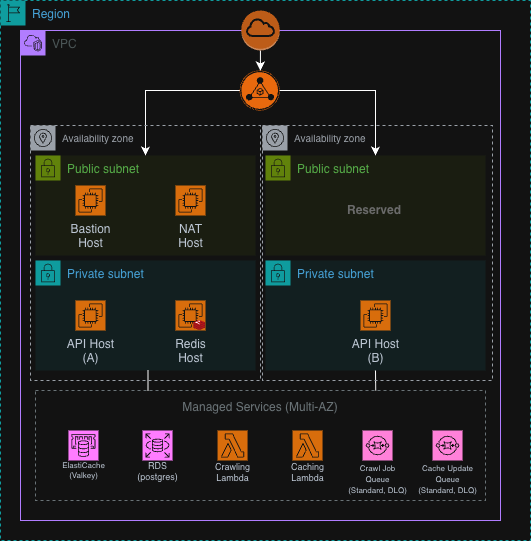

The diagram above was exported from draw.io. Its source (the exported page's mxGraphModel, read from the mxfile embedded in the PNG):
<mxGraphModel dx="1005" dy="629" grid="1" gridSize="10" guides="1" tooltips="1" connect="1" arrows="1" fold="1" page="1" pageScale="1" pageWidth="827" pageHeight="1169" math="0" shadow="0">
  <root>
    <mxCell id="0" />
    <mxCell id="1" parent="0" />
    <mxCell id="W-0TkOyxSvq71FJ0rJsW-31" parent="1" style="points=[[0,0],[0.25,0],[0.5,0],[0.75,0],[1,0],[1,0.25],[1,0.5],[1,0.75],[1,1],[0.75,1],[0.5,1],[0.25,1],[0,1],[0,0.75],[0,0.5],[0,0.25]];outlineConnect=0;gradientColor=none;html=1;whiteSpace=wrap;fontSize=12;fontStyle=0;container=1;pointerEvents=0;collapsible=0;recursiveResize=0;shape=mxgraph.aws4.group;grIcon=mxgraph.aws4.group_region;strokeColor=#00A4A6;fillColor=none;verticalAlign=top;align=left;spacingLeft=30;fontColor=#147EBA;dashed=1;" value="Region" vertex="1">
      <mxGeometry height="540" width="530" x="100" y="70" as="geometry" />
    </mxCell>
    <mxCell id="IV4RANl_OSnrKOKEShie-1" parent="1" style="points=[[0,0],[0.25,0],[0.5,0],[0.75,0],[1,0],[1,0.25],[1,0.5],[1,0.75],[1,1],[0.75,1],[0.5,1],[0.25,1],[0,1],[0,0.75],[0,0.5],[0,0.25]];outlineConnect=0;gradientColor=none;html=1;whiteSpace=wrap;fontSize=12;fontStyle=0;container=1;pointerEvents=0;collapsible=0;recursiveResize=0;shape=mxgraph.aws4.group;grIcon=mxgraph.aws4.group_vpc2;strokeColor=#8C4FFF;fillColor=none;verticalAlign=top;align=left;spacingLeft=30;fontColor=#AAB7B8;dashed=0;" value="VPC" vertex="1">
      <mxGeometry height="490" width="480" x="120" y="100" as="geometry" />
    </mxCell>
    <mxCell id="IV4RANl_OSnrKOKEShie-5" parent="IV4RANl_OSnrKOKEShie-1" style="points=[[0,0],[0.25,0],[0.5,0],[0.75,0],[1,0],[1,0.25],[1,0.5],[1,0.75],[1,1],[0.75,1],[0.5,1],[0.25,1],[0,1],[0,0.75],[0,0.5],[0,0.25]];outlineConnect=0;gradientColor=none;html=1;whiteSpace=wrap;fontSize=12;fontStyle=0;container=1;pointerEvents=0;collapsible=0;recursiveResize=0;shape=mxgraph.aws4.group;grIcon=mxgraph.aws4.group_security_group;grStroke=0;strokeColor=#00A4A6;fillColor=#E6F6F7;verticalAlign=top;align=left;spacingLeft=30;fontColor=#147EBA;dashed=0;" value="Private subnet" vertex="1">
      <mxGeometry height="110" width="220" x="245" y="230" as="geometry" />
    </mxCell>
    <mxCell id="W-0TkOyxSvq71FJ0rJsW-4" parent="IV4RANl_OSnrKOKEShie-5" style="sketch=0;points=[[0,0,0],[0.25,0,0],[0.5,0,0],[0.75,0,0],[1,0,0],[0,1,0],[0.25,1,0],[0.5,1,0],[0.75,1,0],[1,1,0],[0,0.25,0],[0,0.5,0],[0,0.75,0],[1,0.25,0],[1,0.5,0],[1,0.75,0]];outlineConnect=0;fontColor=#232F3E;fillColor=#ED7100;strokeColor=#ffffff;dashed=0;verticalLabelPosition=bottom;verticalAlign=top;align=center;html=1;fontSize=12;fontStyle=0;aspect=fixed;shape=mxgraph.aws4.resourceIcon;resIcon=mxgraph.aws4.ec2;" value="&lt;span style=&quot;background-color: transparent; color: light-dark(rgb(35, 47, 62), rgb(189, 199, 212));&quot;&gt;API&amp;nbsp;&lt;/span&gt;&lt;span style=&quot;background-color: transparent; color: light-dark(rgb(35, 47, 62), rgb(189, 199, 212));&quot;&gt;Host&lt;/span&gt;&lt;div&gt;&lt;span style=&quot;background-color: transparent; color: light-dark(rgb(35, 47, 62), rgb(189, 199, 212));&quot;&gt;(B&lt;/span&gt;&lt;span style=&quot;background-color: transparent; color: light-dark(rgb(35, 47, 62), rgb(189, 199, 212));&quot;&gt;)&lt;/span&gt;&lt;/div&gt;" vertex="1">
      <mxGeometry height="30" width="30" x="95" y="40" as="geometry" />
    </mxCell>
    <mxCell id="IV4RANl_OSnrKOKEShie-6" parent="IV4RANl_OSnrKOKEShie-1" style="points=[[0,0],[0.25,0],[0.5,0],[0.75,0],[1,0],[1,0.25],[1,0.5],[1,0.75],[1,1],[0.75,1],[0.5,1],[0.25,1],[0,1],[0,0.75],[0,0.5],[0,0.25]];outlineConnect=0;gradientColor=none;html=1;whiteSpace=wrap;fontSize=12;fontStyle=0;container=1;pointerEvents=0;collapsible=0;recursiveResize=0;shape=mxgraph.aws4.group;grIcon=mxgraph.aws4.group_security_group;grStroke=0;strokeColor=#7AA116;fillColor=#F2F6E8;verticalAlign=top;align=left;spacingLeft=30;fontColor=#248814;dashed=0;" value="Public subnet" vertex="1">
      <mxGeometry height="100" width="220" x="15" y="125" as="geometry" />
    </mxCell>
    <mxCell id="IV4RANl_OSnrKOKEShie-3" parent="IV4RANl_OSnrKOKEShie-6" style="sketch=0;points=[[0,0,0],[0.25,0,0],[0.5,0,0],[0.75,0,0],[1,0,0],[0,1,0],[0.25,1,0],[0.5,1,0],[0.75,1,0],[1,1,0],[0,0.25,0],[0,0.5,0],[0,0.75,0],[1,0.25,0],[1,0.5,0],[1,0.75,0]];outlineConnect=0;fontColor=#232F3E;fillColor=#ED7100;strokeColor=#ffffff;dashed=0;verticalLabelPosition=bottom;verticalAlign=top;align=center;html=1;fontSize=12;fontStyle=0;aspect=fixed;shape=mxgraph.aws4.resourceIcon;resIcon=mxgraph.aws4.ec2;" value="Bastion&lt;div&gt;Host&lt;/div&gt;" vertex="1">
      <mxGeometry height="30" width="30" x="40" y="30" as="geometry" />
    </mxCell>
    <mxCell id="W-0TkOyxSvq71FJ0rJsW-10" parent="IV4RANl_OSnrKOKEShie-6" style="sketch=0;points=[[0,0,0],[0.25,0,0],[0.5,0,0],[0.75,0,0],[1,0,0],[0,1,0],[0.25,1,0],[0.5,1,0],[0.75,1,0],[1,1,0],[0,0.25,0],[0,0.5,0],[0,0.75,0],[1,0.25,0],[1,0.5,0],[1,0.75,0]];outlineConnect=0;fontColor=#232F3E;fillColor=#ED7100;strokeColor=#ffffff;dashed=0;verticalLabelPosition=bottom;verticalAlign=top;align=center;html=1;fontSize=12;fontStyle=0;aspect=fixed;shape=mxgraph.aws4.resourceIcon;resIcon=mxgraph.aws4.ec2;" value="NAT&lt;br&gt;Host" vertex="1">
      <mxGeometry height="30" width="30" x="140" y="30" as="geometry" />
    </mxCell>
    <mxCell id="IV4RANl_OSnrKOKEShie-17" edge="1" parent="IV4RANl_OSnrKOKEShie-1" source="IV4RANl_OSnrKOKEShie-16" style="edgeStyle=orthogonalEdgeStyle;rounded=0;orthogonalLoop=1;jettySize=auto;html=1;startArrow=none;startFill=0;" target="IV4RANl_OSnrKOKEShie-14" value="">
      <mxGeometry relative="1" as="geometry" />
    </mxCell>
    <mxCell id="IV4RANl_OSnrKOKEShie-16" parent="IV4RANl_OSnrKOKEShie-1" style="outlineConnect=0;dashed=0;verticalLabelPosition=bottom;verticalAlign=top;align=center;html=1;shape=mxgraph.aws3.internet_gateway;fillColor=#F58536;gradientColor=none;" value="" vertex="1">
      <mxGeometry height="40" width="38.33" x="220.83999999999997" y="-20" as="geometry" />
    </mxCell>
    <mxCell id="W-0TkOyxSvq71FJ0rJsW-1" parent="IV4RANl_OSnrKOKEShie-1" style="points=[[0,0],[0.25,0],[0.5,0],[0.75,0],[1,0],[1,0.25],[1,0.5],[1,0.75],[1,1],[0.75,1],[0.5,1],[0.25,1],[0,1],[0,0.75],[0,0.5],[0,0.25]];outlineConnect=0;gradientColor=none;html=1;whiteSpace=wrap;fontSize=12;fontStyle=0;container=1;pointerEvents=0;collapsible=0;recursiveResize=0;shape=mxgraph.aws4.group;grIcon=mxgraph.aws4.group_security_group;grStroke=0;strokeColor=#00A4A6;fillColor=#E6F6F7;verticalAlign=top;align=left;spacingLeft=30;fontColor=#147EBA;dashed=0;" value="Private subnet" vertex="1">
      <mxGeometry height="110" width="220" x="15" y="230" as="geometry" />
    </mxCell>
    <mxCell id="IV4RANl_OSnrKOKEShie-12" parent="W-0TkOyxSvq71FJ0rJsW-1" style="sketch=0;points=[[0,0,0],[0.25,0,0],[0.5,0,0],[0.75,0,0],[1,0,0],[0,1,0],[0.25,1,0],[0.5,1,0],[0.75,1,0],[1,1,0],[0,0.25,0],[0,0.5,0],[0,0.75,0],[1,0.25,0],[1,0.5,0],[1,0.75,0]];outlineConnect=0;fontColor=#232F3E;fillColor=#ED7100;strokeColor=#ffffff;dashed=0;verticalLabelPosition=bottom;verticalAlign=top;align=center;html=1;fontSize=12;fontStyle=0;aspect=fixed;shape=mxgraph.aws4.resourceIcon;resIcon=mxgraph.aws4.ec2;" value="&lt;span style=&quot;background-color: transparent; color: light-dark(rgb(35, 47, 62), rgb(189, 199, 212));&quot;&gt;API&amp;nbsp;&lt;/span&gt;&lt;span style=&quot;background-color: transparent; color: light-dark(rgb(35, 47, 62), rgb(189, 199, 212));&quot;&gt;Host&lt;/span&gt;&lt;div&gt;&lt;span style=&quot;background-color: transparent; color: light-dark(rgb(35, 47, 62), rgb(189, 199, 212));&quot;&gt;(A)&lt;/span&gt;&lt;/div&gt;" vertex="1">
      <mxGeometry height="30" width="30" x="40" y="40" as="geometry" />
    </mxCell>
    <mxCell id="W-0TkOyxSvq71FJ0rJsW-9" connectable="0" parent="W-0TkOyxSvq71FJ0rJsW-1" style="group" value="" vertex="1">
      <mxGeometry height="30" width="30" x="140" y="40" as="geometry" />
    </mxCell>
    <mxCell id="W-0TkOyxSvq71FJ0rJsW-5" parent="W-0TkOyxSvq71FJ0rJsW-9" style="sketch=0;points=[[0,0,0],[0.25,0,0],[0.5,0,0],[0.75,0,0],[1,0,0],[0,1,0],[0.25,1,0],[0.5,1,0],[0.75,1,0],[1,1,0],[0,0.25,0],[0,0.5,0],[0,0.75,0],[1,0.25,0],[1,0.5,0],[1,0.75,0]];outlineConnect=0;fontColor=#232F3E;fillColor=#ED7100;strokeColor=#ffffff;dashed=0;verticalLabelPosition=bottom;verticalAlign=top;align=center;html=1;fontSize=12;fontStyle=0;aspect=fixed;shape=mxgraph.aws4.resourceIcon;resIcon=mxgraph.aws4.ec2;" value="Redis&lt;br&gt;Host" vertex="1">
      <mxGeometry height="30" width="30" as="geometry" />
    </mxCell>
    <mxCell id="W-0TkOyxSvq71FJ0rJsW-8" parent="W-0TkOyxSvq71FJ0rJsW-9" style="image;sketch=0;aspect=fixed;html=1;points=[];align=center;fontSize=12;image=img/lib/mscae/Cache_Redis_Product.svg;" value="" vertex="1">
      <mxGeometry height="10" width="11.9" x="18.099999999999994" y="20" as="geometry" />
    </mxCell>
    <mxCell id="W-0TkOyxSvq71FJ0rJsW-2" parent="IV4RANl_OSnrKOKEShie-1" style="points=[[0,0],[0.25,0],[0.5,0],[0.75,0],[1,0],[1,0.25],[1,0.5],[1,0.75],[1,1],[0.75,1],[0.5,1],[0.25,1],[0,1],[0,0.75],[0,0.5],[0,0.25]];outlineConnect=0;gradientColor=none;html=1;whiteSpace=wrap;fontSize=12;fontStyle=0;container=1;pointerEvents=0;collapsible=0;recursiveResize=0;shape=mxgraph.aws4.group;grIcon=mxgraph.aws4.group_security_group;grStroke=0;strokeColor=#7AA116;fillColor=#F2F6E8;verticalAlign=top;align=left;spacingLeft=30;fontColor=#248814;dashed=0;" value="Public subnet" vertex="1">
      <mxGeometry height="100" width="220" x="245" y="125" as="geometry" />
    </mxCell>
    <mxCell id="W-0TkOyxSvq71FJ0rJsW-27" edge="1" parent="IV4RANl_OSnrKOKEShie-1" source="IV4RANl_OSnrKOKEShie-14" style="edgeStyle=orthogonalEdgeStyle;rounded=0;orthogonalLoop=1;jettySize=auto;html=1;startArrow=none;startFill=0;" target="W-0TkOyxSvq71FJ0rJsW-2">
      <mxGeometry relative="1" as="geometry">
        <Array as="points">
          <mxPoint x="355" y="60" />
        </Array>
      </mxGeometry>
    </mxCell>
    <mxCell id="W-0TkOyxSvq71FJ0rJsW-28" edge="1" parent="IV4RANl_OSnrKOKEShie-1" source="IV4RANl_OSnrKOKEShie-14" style="edgeStyle=orthogonalEdgeStyle;rounded=0;orthogonalLoop=1;jettySize=auto;html=1;startArrow=none;startFill=0;" target="IV4RANl_OSnrKOKEShie-6">
      <mxGeometry relative="1" as="geometry">
        <Array as="points">
          <mxPoint x="125" y="60" />
        </Array>
      </mxGeometry>
    </mxCell>
    <mxCell id="IV4RANl_OSnrKOKEShie-14" parent="IV4RANl_OSnrKOKEShie-1" style="points=[];aspect=fixed;html=1;align=center;shadow=0;dashed=0;fillColor=#FF6A00;strokeColor=none;shape=mxgraph.alibaba_cloud.alb_application_load_balancer_02;" value="" vertex="1">
      <mxGeometry height="40" width="40" x="219.17000000000002" y="40" as="geometry" />
    </mxCell>
    <mxCell id="W-0TkOyxSvq71FJ0rJsW-14" connectable="0" parent="IV4RANl_OSnrKOKEShie-1" style="group;fillColor=default;fontSize=9;" value="" vertex="1">
      <mxGeometry height="110" width="450" x="15" y="360" as="geometry" />
    </mxCell>
    <mxCell id="W-0TkOyxSvq71FJ0rJsW-11" parent="W-0TkOyxSvq71FJ0rJsW-14" style="outlineConnect=0;gradientColor=none;html=1;whiteSpace=wrap;fontSize=12;fontStyle=0;strokeColor=#879196;fillColor=none;verticalAlign=top;align=center;fontColor=#879196;dashed=1;spacingTop=3;" value="Managed Services (Multi-AZ)" vertex="1">
      <mxGeometry height="110" width="450" as="geometry" />
    </mxCell>
    <mxCell id="pfqJ7EhGDxNpv93vICoE-3" parent="W-0TkOyxSvq71FJ0rJsW-14" style="sketch=0;points=[[0,0,0],[0.25,0,0],[0.5,0,0],[0.75,0,0],[1,0,0],[0,1,0],[0.25,1,0],[0.5,1,0],[0.75,1,0],[1,1,0],[0,0.25,0],[0,0.5,0],[0,0.75,0],[1,0.25,0],[1,0.5,0],[1,0.75,0]];outlineConnect=0;fontColor=#232F3E;fillColor=#C925D1;strokeColor=#ffffff;dashed=0;verticalLabelPosition=bottom;verticalAlign=top;align=center;html=1;fontSize=8;fontStyle=0;aspect=fixed;shape=mxgraph.aws4.resourceIcon;resIcon=mxgraph.aws4.elasticache;spacing=-4;" value="ElastiCache&lt;br&gt;(Valkey)" vertex="1">
      <mxGeometry height="30" width="30" x="32.94999999999999" y="40" as="geometry" />
    </mxCell>
    <mxCell id="pfqJ7EhGDxNpv93vICoE-4" parent="W-0TkOyxSvq71FJ0rJsW-14" style="sketch=0;points=[[0,0,0],[0.25,0,0],[0.5,0,0],[0.75,0,0],[1,0,0],[0,1,0],[0.25,1,0],[0.5,1,0],[0.75,1,0],[1,1,0],[0,0.25,0],[0,0.5,0],[0,0.75,0],[1,0.25,0],[1,0.5,0],[1,0.75,0]];outlineConnect=0;fontColor=#232F3E;fillColor=#C925D1;strokeColor=#ffffff;dashed=0;verticalLabelPosition=bottom;verticalAlign=top;align=center;html=1;fontSize=9;fontStyle=0;aspect=fixed;shape=mxgraph.aws4.resourceIcon;resIcon=mxgraph.aws4.rds;spacing=-4;" value="RDS&lt;br&gt;(postgres)" vertex="1">
      <mxGeometry height="30" width="30" x="107.04272727272729" y="40" as="geometry" />
    </mxCell>
    <mxCell id="pfqJ7EhGDxNpv93vICoE-5" parent="W-0TkOyxSvq71FJ0rJsW-14" style="sketch=0;points=[[0,0,0],[0.25,0,0],[0.5,0,0],[0.75,0,0],[1,0,0],[0,1,0],[0.25,1,0],[0.5,1,0],[0.75,1,0],[1,1,0],[0,0.25,0],[0,0.5,0],[0,0.75,0],[1,0.25,0],[1,0.5,0],[1,0.75,0]];outlineConnect=0;fontColor=#232F3E;fillColor=#ED7100;strokeColor=#ffffff;dashed=0;verticalLabelPosition=bottom;verticalAlign=top;align=center;html=1;fontSize=9;fontStyle=0;aspect=fixed;shape=mxgraph.aws4.resourceIcon;resIcon=mxgraph.aws4.lambda;spacing=-3;" value="Crawling&lt;br&gt;Lambda" vertex="1">
      <mxGeometry height="30" width="30" x="182.04545454545456" y="40" as="geometry" />
    </mxCell>
    <mxCell id="pfqJ7EhGDxNpv93vICoE-6" parent="W-0TkOyxSvq71FJ0rJsW-14" style="sketch=0;points=[[0,0,0],[0.25,0,0],[0.5,0,0],[0.75,0,0],[1,0,0],[0,1,0],[0.25,1,0],[0.5,1,0],[0.75,1,0],[1,1,0],[0,0.25,0],[0,0.5,0],[0,0.75,0],[1,0.25,0],[1,0.5,0],[1,0.75,0]];outlineConnect=0;fontColor=#232F3E;fillColor=#ED7100;strokeColor=#ffffff;dashed=0;verticalLabelPosition=bottom;verticalAlign=top;align=center;html=1;fontSize=9;fontStyle=0;aspect=fixed;shape=mxgraph.aws4.resourceIcon;resIcon=mxgraph.aws4.lambda;spacing=-3;" value="Caching&lt;br&gt;Lambda" vertex="1">
      <mxGeometry height="30" width="30" x="257.03818181818184" y="40" as="geometry" />
    </mxCell>
    <mxCell id="pfqJ7EhGDxNpv93vICoE-7" parent="W-0TkOyxSvq71FJ0rJsW-14" style="sketch=0;points=[[0,0,0],[0.25,0,0],[0.5,0,0],[0.75,0,0],[1,0,0],[0,1,0],[0.25,1,0],[0.5,1,0],[0.75,1,0],[1,1,0],[0,0.25,0],[0,0.5,0],[0,0.75,0],[1,0.25,0],[1,0.5,0],[1,0.75,0]];outlineConnect=0;fontColor=#232F3E;fillColor=#E7157B;strokeColor=#ffffff;dashed=0;verticalLabelPosition=bottom;verticalAlign=top;align=center;html=1;fontSize=12;fontStyle=0;aspect=fixed;shape=mxgraph.aws4.resourceIcon;resIcon=mxgraph.aws4.sqs;spacing=-3;" value="&lt;div style=&quot;line-height: 90%;&quot;&gt;&lt;font style=&quot;line-height: 90%; font-size: 8px;&quot;&gt;Crawl Job&lt;/font&gt;&lt;div&gt;&lt;font style=&quot;line-height: 90%; font-size: 8px;&quot;&gt;Queue&lt;/font&gt;&lt;/div&gt;&lt;div&gt;&lt;font style=&quot;line-height: 90%; font-size: 8px;&quot;&gt;(Standard, DLQ)&lt;/font&gt;&lt;/div&gt;&lt;/div&gt;" vertex="1">
      <mxGeometry height="30" width="30" x="327.0409090909091" y="40.00424242424242" as="geometry" />
    </mxCell>
    <mxCell id="pfqJ7EhGDxNpv93vICoE-8" parent="W-0TkOyxSvq71FJ0rJsW-14" style="sketch=0;points=[[0,0,0],[0.25,0,0],[0.5,0,0],[0.75,0,0],[1,0,0],[0,1,0],[0.25,1,0],[0.5,1,0],[0.75,1,0],[1,1,0],[0,0.25,0],[0,0.5,0],[0,0.75,0],[1,0.25,0],[1,0.5,0],[1,0.75,0]];outlineConnect=0;fontColor=#232F3E;fillColor=#E7157B;strokeColor=#ffffff;dashed=0;verticalLabelPosition=bottom;verticalAlign=top;align=center;html=1;fontSize=12;fontStyle=0;aspect=fixed;shape=mxgraph.aws4.resourceIcon;resIcon=mxgraph.aws4.sqs;spacing=-3;" value="&lt;div style=&quot;line-height: 90%;&quot;&gt;&lt;font style=&quot;font-size: 8px; line-height: 90%;&quot;&gt;Cache Update&lt;/font&gt;&lt;div&gt;&lt;font style=&quot;font-size: 8px; line-height: 90%;&quot;&gt;Queue&lt;/font&gt;&lt;/div&gt;&lt;div&gt;&lt;font style=&quot;font-size: 8px; line-height: 90%;&quot;&gt;(Standard, DLQ)&lt;/font&gt;&lt;/div&gt;&lt;/div&gt;" vertex="1">
      <mxGeometry height="30" width="30" x="397.04090909090905" y="40.00424242424242" as="geometry" />
    </mxCell>
    <mxCell id="W-0TkOyxSvq71FJ0rJsW-25" edge="1" parent="IV4RANl_OSnrKOKEShie-1" source="W-0TkOyxSvq71FJ0rJsW-11" style="edgeStyle=orthogonalEdgeStyle;rounded=0;orthogonalLoop=1;jettySize=auto;html=1;exitX=0.25;exitY=0;exitDx=0;exitDy=0;startArrow=none;startFill=0;endArrow=none;endFill=0;" target="W-0TkOyxSvq71FJ0rJsW-1">
      <mxGeometry relative="1" as="geometry">
        <Array as="points">
          <mxPoint x="125" y="340" />
          <mxPoint x="125" y="340" />
        </Array>
      </mxGeometry>
    </mxCell>
    <mxCell id="W-0TkOyxSvq71FJ0rJsW-26" edge="1" parent="IV4RANl_OSnrKOKEShie-1" source="W-0TkOyxSvq71FJ0rJsW-11" style="edgeStyle=orthogonalEdgeStyle;rounded=0;orthogonalLoop=1;jettySize=auto;html=1;exitX=0.756;exitY=0;exitDx=0;exitDy=0;entryX=0.5;entryY=1;entryDx=0;entryDy=0;startArrow=none;startFill=0;exitPerimeter=0;endArrow=none;endFill=0;" target="IV4RANl_OSnrKOKEShie-5">
      <mxGeometry relative="1" as="geometry">
        <Array as="points" />
      </mxGeometry>
    </mxCell>
    <mxCell id="W-0TkOyxSvq71FJ0rJsW-29" parent="IV4RANl_OSnrKOKEShie-1" style="sketch=0;outlineConnect=0;gradientColor=none;html=1;whiteSpace=wrap;fontSize=10;fontStyle=0;shape=mxgraph.aws4.group;grIcon=mxgraph.aws4.group_availability_zone;strokeColor=#545B64;fillColor=none;verticalAlign=top;align=left;spacingLeft=30;fontColor=#545B64;dashed=1;" value="Availability zone" vertex="1">
      <mxGeometry height="255" width="230" x="10" y="95" as="geometry" />
    </mxCell>
    <mxCell id="W-0TkOyxSvq71FJ0rJsW-30" parent="IV4RANl_OSnrKOKEShie-1" style="sketch=0;outlineConnect=0;gradientColor=none;html=1;whiteSpace=wrap;fontSize=10;fontStyle=0;shape=mxgraph.aws4.group;grIcon=mxgraph.aws4.group_availability_zone;strokeColor=#545B64;fillColor=none;verticalAlign=top;align=left;spacingLeft=30;fontColor=#545B64;dashed=1;" value="Availability zone" vertex="1">
      <mxGeometry height="255" width="230" x="242" y="95" as="geometry" />
    </mxCell>
    <mxCell id="W-0TkOyxSvq71FJ0rJsW-32" parent="IV4RANl_OSnrKOKEShie-1" style="text;html=1;whiteSpace=wrap;strokeColor=none;fillColor=none;align=center;verticalAlign=middle;rounded=0;fontStyle=1" value="&lt;font style=&quot;color: light-dark(rgb(0, 0, 0), rgb(106, 106, 106));&quot;&gt;Reserved&lt;/font&gt;" vertex="1">
      <mxGeometry height="30" width="60" x="324" y="165" as="geometry" />
    </mxCell>
  </root>
</mxGraphModel>